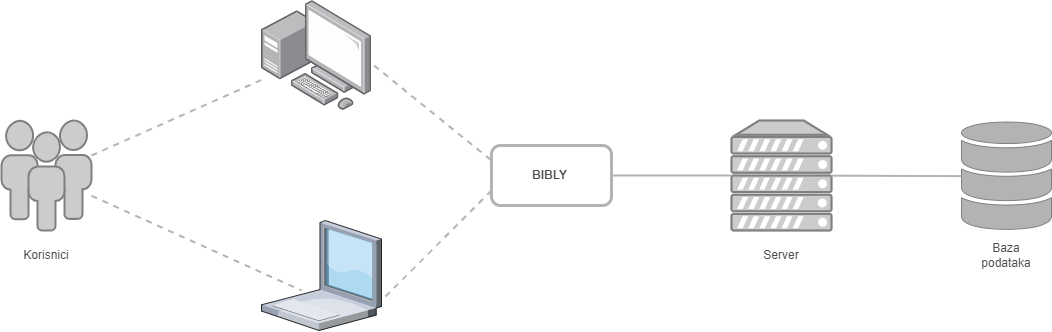

The diagram above was exported from draw.io. Its source (the exported page's mxGraphModel, read from the mxfile embedded in the PNG):
<mxGraphModel dx="1185" dy="690" grid="1" gridSize="10" guides="1" tooltips="1" connect="1" arrows="1" fold="1" page="1" pageScale="1" pageWidth="827" pageHeight="1169" math="0" shadow="0">
  <root>
    <mxCell id="0" />
    <mxCell id="1" parent="0" />
    <mxCell id="rwggeq0vCn4aCBDLqtnD-10" value="" style="verticalLabelPosition=bottom;sketch=0;html=1;verticalAlign=top;strokeColor=none;align=center;outlineConnect=0;shape=mxgraph.citrix.laptop_1;" vertex="1" parent="1">
      <mxGeometry x="270" y="290" width="120" height="110" as="geometry" />
    </mxCell>
    <mxCell id="rwggeq0vCn4aCBDLqtnD-2" value="" style="points=[];aspect=fixed;html=1;align=center;shadow=0;dashed=0;image;image=img/lib/allied_telesis/computer_and_terminals/Personal_Computer_with_Server.svg;imageBorder=none;" vertex="1" parent="1">
      <mxGeometry x="270" y="70" width="110" height="110" as="geometry" />
    </mxCell>
    <mxCell id="rwggeq0vCn4aCBDLqtnD-4" value="" style="fontColor=#0066CC;verticalAlign=top;verticalLabelPosition=bottom;labelPosition=center;align=center;html=1;outlineConnect=0;fillColor=#CCCCCC;strokeColor=#808080;gradientColor=none;gradientDirection=north;strokeWidth=2;shape=mxgraph.networks.users;" vertex="1" parent="1">
      <mxGeometry x="10" y="190" width="90" height="110" as="geometry" />
    </mxCell>
    <mxCell id="rwggeq0vCn4aCBDLqtnD-17" value="" style="fontColor=#0066CC;verticalAlign=top;verticalLabelPosition=bottom;labelPosition=center;align=center;html=1;outlineConnect=0;fillColor=#CCCCCC;strokeColor=#808080;gradientColor=none;gradientDirection=north;strokeWidth=2;shape=mxgraph.networks.server;" vertex="1" parent="1">
      <mxGeometry x="740" y="190" width="100" height="110" as="geometry" />
    </mxCell>
    <mxCell id="rwggeq0vCn4aCBDLqtnD-20" value="" style="sketch=0;shadow=0;dashed=0;html=1;strokeColor=#808080;labelPosition=center;verticalLabelPosition=bottom;verticalAlign=top;outlineConnect=0;align=center;shape=mxgraph.office.databases.database_mini_3;fillColor=#B3B3B3;fontColor=#3333FF;strokeWidth=1;" vertex="1" parent="1">
      <mxGeometry x="970" y="191.55" width="90" height="108.45" as="geometry" />
    </mxCell>
    <mxCell id="rwggeq0vCn4aCBDLqtnD-28" value="" style="endArrow=none;dashed=1;html=1;rounded=0;fontColor=#3333FF;strokeColor=#B3B3B3;strokeWidth=2;" edge="1" parent="1" source="rwggeq0vCn4aCBDLqtnD-4" target="rwggeq0vCn4aCBDLqtnD-2">
      <mxGeometry width="50" height="50" relative="1" as="geometry">
        <mxPoint x="120" y="230" as="sourcePoint" />
        <mxPoint x="170" y="180" as="targetPoint" />
      </mxGeometry>
    </mxCell>
    <mxCell id="rwggeq0vCn4aCBDLqtnD-29" value="" style="endArrow=none;dashed=1;html=1;rounded=0;fontColor=#3333FF;strokeColor=#B3B3B3;strokeWidth=2;" edge="1" parent="1" source="rwggeq0vCn4aCBDLqtnD-4">
      <mxGeometry width="50" height="50" relative="1" as="geometry">
        <mxPoint x="120" y="230" as="sourcePoint" />
        <mxPoint x="310" y="360" as="targetPoint" />
      </mxGeometry>
    </mxCell>
    <mxCell id="rwggeq0vCn4aCBDLqtnD-30" value="BIBLY&amp;nbsp;" style="rounded=1;whiteSpace=wrap;html=1;fontColor=#4D4D4D;strokeColor=#B3B3B3;strokeWidth=3;fontStyle=1" vertex="1" parent="1">
      <mxGeometry x="500" y="215" width="120" height="60" as="geometry" />
    </mxCell>
    <mxCell id="rwggeq0vCn4aCBDLqtnD-32" value="" style="endArrow=none;dashed=1;html=1;rounded=0;fontColor=#3333FF;strokeColor=#B3B3B3;strokeWidth=2;exitX=1.023;exitY=0.591;exitDx=0;exitDy=0;exitPerimeter=0;entryX=0;entryY=0.25;entryDx=0;entryDy=0;" edge="1" parent="1" source="rwggeq0vCn4aCBDLqtnD-2" target="rwggeq0vCn4aCBDLqtnD-30">
      <mxGeometry width="50" height="50" relative="1" as="geometry">
        <mxPoint x="390" y="130" as="sourcePoint" />
        <mxPoint x="490" y="240" as="targetPoint" />
      </mxGeometry>
    </mxCell>
    <mxCell id="rwggeq0vCn4aCBDLqtnD-36" value="" style="endArrow=none;dashed=1;html=1;rounded=0;fontColor=#3333FF;strokeColor=#B3B3B3;strokeWidth=2;exitX=0;exitY=0.75;exitDx=0;exitDy=0;" edge="1" parent="1" source="rwggeq0vCn4aCBDLqtnD-30">
      <mxGeometry width="50" height="50" relative="1" as="geometry">
        <mxPoint x="490" y="260" as="sourcePoint" />
        <mxPoint x="390" y="370" as="targetPoint" />
      </mxGeometry>
    </mxCell>
    <mxCell id="rwggeq0vCn4aCBDLqtnD-39" value="" style="endArrow=none;html=1;rounded=0;fontColor=#B3B3B3;strokeColor=#B3B3B3;strokeWidth=2;exitX=1;exitY=0.5;exitDx=0;exitDy=0;entryX=0;entryY=0.5;entryDx=0;entryDy=0;entryPerimeter=0;" edge="1" parent="1" source="rwggeq0vCn4aCBDLqtnD-30" target="rwggeq0vCn4aCBDLqtnD-17">
      <mxGeometry width="50" height="50" relative="1" as="geometry">
        <mxPoint x="640" y="270" as="sourcePoint" />
        <mxPoint x="690" y="220" as="targetPoint" />
      </mxGeometry>
    </mxCell>
    <mxCell id="rwggeq0vCn4aCBDLqtnD-40" value="" style="endArrow=none;html=1;rounded=0;fontColor=#B3B3B3;strokeColor=#B3B3B3;strokeWidth=2;" edge="1" parent="1" source="rwggeq0vCn4aCBDLqtnD-17" target="rwggeq0vCn4aCBDLqtnD-20">
      <mxGeometry width="50" height="50" relative="1" as="geometry">
        <mxPoint x="870" y="260" as="sourcePoint" />
        <mxPoint x="920" y="210" as="targetPoint" />
      </mxGeometry>
    </mxCell>
    <mxCell id="rwggeq0vCn4aCBDLqtnD-42" value="Korisnici" style="text;html=1;strokeColor=none;fillColor=none;align=center;verticalAlign=middle;whiteSpace=wrap;rounded=0;fontColor=#4D4D4D;" vertex="1" parent="1">
      <mxGeometry x="25" y="310" width="60" height="30" as="geometry" />
    </mxCell>
    <mxCell id="rwggeq0vCn4aCBDLqtnD-44" value="Server" style="text;html=1;strokeColor=none;fillColor=none;align=center;verticalAlign=middle;whiteSpace=wrap;rounded=0;fontColor=#4D4D4D;" vertex="1" parent="1">
      <mxGeometry x="760" y="310" width="60" height="30" as="geometry" />
    </mxCell>
    <mxCell id="rwggeq0vCn4aCBDLqtnD-45" value="Baza podataka" style="text;html=1;strokeColor=none;fillColor=none;align=center;verticalAlign=middle;whiteSpace=wrap;rounded=0;fontColor=#4D4D4D;" vertex="1" parent="1">
      <mxGeometry x="985" y="310" width="60" height="30" as="geometry" />
    </mxCell>
  </root>
</mxGraphModel>